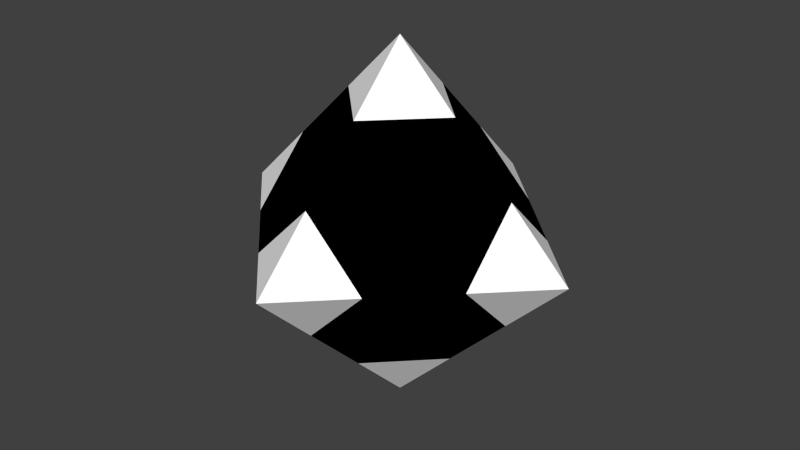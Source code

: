 # Source: m_01_a.blend  (saved by Blender 2.76.0; exported with 4.5.12 LTS)
import bpy
from mathutils import Matrix  # noqa: F401  (used for matrix-valued properties, if any)

bpy.ops.wm.read_factory_settings(use_empty=True)
scene = bpy.context.scene
scene.name = 'Scene'

# ---- collections
col_collection_1 = bpy.data.collections.new('Collection 1'); scene.collection.children.link(col_collection_1)

# ---- materials (node trees are filled in below, after node groups)
mat_005 = bpy.data.materials.new('Матеріал.005')
mat_005.alpha_threshold = 0.0
mat_005.use_transparent_shadow = False
mat_005.diffuse_color = (0.0, 0.0, 0.0, 1.0)
mat_005.roughness = 0.5
mat_004 = bpy.data.materials.new('Матеріал.004')
mat_004.alpha_threshold = 0.0
mat_004.use_transparent_shadow = False
mat_004.diffuse_color = (1.0, 1.0, 1.0, 1.0)
mat_004.roughness = 0.5

# ---- material node trees

# ---- world
world_world = bpy.data.worlds.new('World'); scene.world = world_world
world_world.color = (0.05088, 0.05088, 0.05088)
world_world.use_sun_shadow = False
world_world.sun_shadow_jitter_overblur = 0.0
world_world.cycles.sampling_method = 'MANUAL'
world_world.cycles.sample_map_resolution = 256

# ---- meshes
me_solid = bpy.data.meshes.new('Solid')
me_solid.from_pydata([(2.6, 0.0, 0.0), (-2.6, 0.0, 0.0), (0.0, 2.6, 0.0), (0.0, -2.6, 0.0), (0.0, 0.0, 2.6), (0.0, 0.0, -2.6), (0.0, -1.733, -0.8667), (0.0, -0.8667, -1.733), (1.733, 0.0, -0.8667), (0.8667, 0.0, -1.733), (0.0, 1.733, 0.8667), (0.0, 0.8667, 1.733), (0.0, 1.733, -0.8667), (0.0, 0.8667, -1.733), (1.733, 0.0, 0.8667), (0.8667, 0.0, 1.733), (0.0, -1.733, 0.8667), (0.0, -0.8667, 1.733), (1.733, -0.8667, 0.0), (0.8667, -1.733, 0.0), (-1.733, -0.8667, 0.0), (-0.8667, -1.733, 0.0), (-1.733, 0.8667, 0.0), (-0.8667, 1.733, 0.0), (-1.733, 0.0, 0.8667), (-0.8667, 0.0, 1.733), (1.733, 0.8667, 0.0), (0.8667, 1.733, 0.0), (-1.733, 0.0, -0.8667), (-0.8667, 0.0, -1.733), (0.8667, -0.8667, -0.8667), (-0.8667, -0.8667, -0.8667), (-0.8667, 0.8667, -0.8667), (0.8667, 0.8667, -0.8667), (0.8667, -0.8667, 0.8667), (-0.8667, -0.8667, 0.8667), (-0.8667, 0.8667, 0.8667), (0.8667, 0.8667, 0.8667)], [], [(4, 15, 11), (4, 11, 25), (4, 25, 17), (4, 17, 15), (5, 13, 9), (5, 29, 13), (5, 7, 29), (5, 9, 7), (6, 19, 3), (7, 30, 6), (6, 30, 19), (30, 18, 19), (7, 9, 30), (9, 8, 30), (30, 8, 18), (8, 0, 18), (28, 20, 1), (29, 31, 28), (28, 31, 20), (31, 21, 20), (29, 7, 31), (7, 6, 31), (31, 6, 21), (6, 3, 21), (12, 23, 2), (13, 32, 12), (12, 32, 23), (32, 22, 23), (13, 29, 32), (29, 28, 32), (32, 28, 22), (28, 1, 22), (8, 26, 0), (9, 33, 8), (8, 33, 26), (33, 27, 26), (9, 13, 33), (13, 12, 33), (33, 12, 27), (12, 2, 27), (14, 18, 0), (15, 34, 14), (14, 34, 18), (34, 19, 18), (15, 17, 34), (17, 16, 34), (34, 16, 19), (16, 3, 19), (16, 21, 3), (17, 35, 16), (16, 35, 21), (35, 20, 21), (17, 25, 35), (25, 24, 35), (35, 24, 20), (24, 1, 20), (24, 22, 1), (25, 36, 24), (24, 36, 22), (36, 23, 22), (25, 11, 36), (11, 10, 36), (36, 10, 23), (10, 2, 23), (10, 27, 2), (11, 37, 10), (10, 37, 27), (37, 26, 27), (11, 15, 37), (15, 14, 37), (37, 14, 26), (14, 0, 26)])
me_solid.polygons.foreach_set('material_index', [1, 1, 1, 1, 1, 1, 1, 1, 1, 0, 0, 0, 0, 0, 0, 1, 1, 0, 0, 0, 0, 0, 0, 1, 1, 0, 0, 0, 0, 0, 0, 1, 1, 0, 0, 0, 0, 0, 0, 1, 1, 0, 0, 0, 0, 0, 0, 1, 1, 0, 0, 0, 0, 0, 0, 1, 1, 0, 0, 0, 0, 0, 0, 1, 1, 0, 0, 0, 0, 0, 0, 1])
me_solid.materials.append(mat_005)
me_solid.materials.append(mat_004)
me_solid.use_remesh_preserve_volume = False
me_solid.use_remesh_preserve_attributes = False
me_solid.use_mirror_vertex_groups = False
me_solid.update()

# ---- objects
ob_solid = bpy.data.objects.new('Solid', me_solid)

# ---- transforms, parenting, visibility, modifiers, constraints
ob_solid.location = (0.0, 0.0, 0.0)
ob_solid.lineart.crease_threshold = 0.0

# ---- collection membership
col_collection_1.objects.link(ob_solid)

# ---- scene / render settings (as saved in the file)
scene.frame_start = 1; scene.frame_end = 250; scene.frame_set(1)
scene.render.engine = 'BLENDER_EEVEE_NEXT'
scene.render.resolution_percentage = 50
scene.render.dither_intensity = 0.0
scene.cycles.use_denoising = False
scene.cycles.samples = 10
scene.cycles.sampling_pattern = 'TABULATED_SOBOL'
scene.cycles.light_sampling_threshold = 0.0
scene.cycles.use_adaptive_sampling = False
scene.cycles.use_light_tree = False
scene.cycles.blur_glossy = 0.0
scene.cycles.pixel_filter_type = 'GAUSSIAN'
scene.cycles.sample_clamp_indirect = 0.0
scene.view_settings.view_transform = 'Standard'
bpy.context.view_layer.update()

# ---- added for rendering (the .blend has no active camera and no usable light): camera, sun
cam_auto = bpy.data.cameras.new('AutoCamera')
cam_auto.lens = 50.0
cam_auto.sensor_width = 36.0
cam_auto.clip_end = 1000.0
ob_auto_camera = bpy.data.objects.new('AutoCamera', cam_auto)
scene.collection.objects.link(ob_auto_camera)
ob_auto_camera.location = (8.33319, -9.99982, 6.66655)
ob_auto_camera.rotation_euler = (1.09748, -7.21219e-08, 0.694738)
scene.camera = ob_auto_camera
light_auto_sun = bpy.data.lights.new('AutoSun', 'SUN')
light_auto_sun.energy = 3.0
light_auto_sun.angle = 0.0523599
ob_auto_sun = bpy.data.objects.new('AutoSun', light_auto_sun)
scene.collection.objects.link(ob_auto_sun)
ob_auto_sun.rotation_euler = (0.872665, 0.174533, 0.523599)
bpy.context.view_layer.update()
